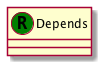

The diagram above was rendered by PlantUML. Its source (embedded in the PNG):
@startuml
set namespaceSeparator none
class "Depends" as Depends_RT << (R,green) >> {
}
@enduml